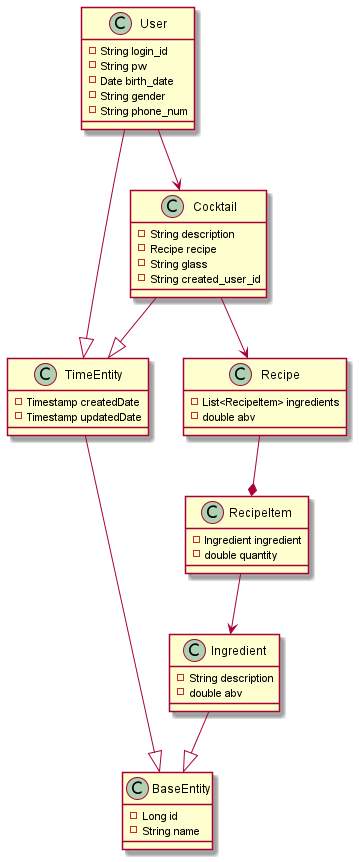

The diagram above was rendered by PlantUML. Its source (embedded in the PNG):
@startuml

class BaseEntity {
    - {field} Long id
    - {field} String name
}

class TimeEntity {
    - {field} Timestamp createdDate
    - {field} Timestamp updatedDate
}

class Cocktail {
    - {field} String description
    - {field} Recipe recipe
    - {field} String glass
'    - {field} String ice
    - {field} String created_user_id
}

class Ingredient {
    - {field} String description
    - {field} double abv
}

class RecipeItem {
    - {field} Ingredient ingredient
    - {field} double quantity
}

class Recipe {
    - {field} List<RecipeItem> ingredients
    - {field} double abv
}

class User {
    - {field} String login_id
    - {field} String pw
    - {field} Date birth_date
    - {field} String gender
    - {field} String phone_num
}
TimeEntity --|> BaseEntity
User --|> TimeEntity
Cocktail --|> TimeEntity
Ingredient --|> BaseEntity

Cocktail --> Recipe
RecipeItem --> Ingredient
Recipe --* RecipeItem
User --> Cocktail

@enduml